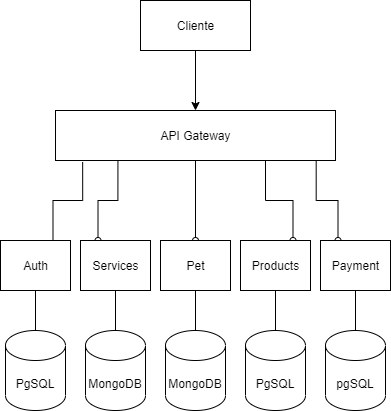

The diagram above was exported from draw.io. Its source (the exported page's mxGraphModel, read from the mxfile embedded in the PNG):
<mxGraphModel dx="731" dy="432" grid="1" gridSize="10" guides="1" tooltips="1" connect="1" arrows="1" fold="1" page="1" pageScale="1" pageWidth="827" pageHeight="1169" math="0" shadow="0">
  <root>
    <mxCell id="0" />
    <mxCell id="1" parent="0" />
    <mxCell id="G2OGiNL7PE2nc2IT084A-12" style="edgeStyle=orthogonalEdgeStyle;rounded=0;orthogonalLoop=1;jettySize=auto;html=1;exitX=0.5;exitY=1;exitDx=0;exitDy=0;entryX=0.5;entryY=0;entryDx=0;entryDy=0;" parent="1" source="G2OGiNL7PE2nc2IT084A-10" target="G2OGiNL7PE2nc2IT084A-11" edge="1">
      <mxGeometry relative="1" as="geometry" />
    </mxCell>
    <mxCell id="G2OGiNL7PE2nc2IT084A-10" value="Cliente" style="html=1;" parent="1" vertex="1">
      <mxGeometry x="340" y="120" width="110" height="50" as="geometry" />
    </mxCell>
    <mxCell id="G2OGiNL7PE2nc2IT084A-11" value="API Gateway" style="html=1;" parent="1" vertex="1">
      <mxGeometry x="255" y="230" width="280" height="50" as="geometry" />
    </mxCell>
    <mxCell id="G2OGiNL7PE2nc2IT084A-25" style="edgeStyle=orthogonalEdgeStyle;rounded=0;orthogonalLoop=1;jettySize=auto;html=1;exitX=0.75;exitY=0;exitDx=0;exitDy=0;entryX=0.097;entryY=1.031;entryDx=0;entryDy=0;entryPerimeter=0;endArrow=none;endFill=0;" parent="1" source="G2OGiNL7PE2nc2IT084A-13" target="G2OGiNL7PE2nc2IT084A-11" edge="1">
      <mxGeometry relative="1" as="geometry" />
    </mxCell>
    <mxCell id="T9MhZmRV4o4NjxMywy7b-3" style="edgeStyle=orthogonalEdgeStyle;rounded=0;orthogonalLoop=1;jettySize=auto;html=1;exitX=0.5;exitY=1;exitDx=0;exitDy=0;entryX=0.5;entryY=0;entryDx=0;entryDy=0;entryPerimeter=0;endArrow=none;endFill=0;" edge="1" parent="1" source="G2OGiNL7PE2nc2IT084A-13" target="T9MhZmRV4o4NjxMywy7b-2">
      <mxGeometry relative="1" as="geometry" />
    </mxCell>
    <mxCell id="G2OGiNL7PE2nc2IT084A-13" value="Auth" style="html=1;" parent="1" vertex="1">
      <mxGeometry x="200" y="360" width="70" height="50" as="geometry" />
    </mxCell>
    <mxCell id="G2OGiNL7PE2nc2IT084A-27" style="edgeStyle=orthogonalEdgeStyle;rounded=0;orthogonalLoop=1;jettySize=auto;html=1;exitX=0.5;exitY=0;exitDx=0;exitDy=0;entryX=0.5;entryY=1;entryDx=0;entryDy=0;endArrow=none;endFill=0;startArrow=oval;startFill=0;" parent="1" source="G2OGiNL7PE2nc2IT084A-20" target="G2OGiNL7PE2nc2IT084A-11" edge="1">
      <mxGeometry relative="1" as="geometry" />
    </mxCell>
    <mxCell id="T9MhZmRV4o4NjxMywy7b-5" style="edgeStyle=orthogonalEdgeStyle;rounded=0;orthogonalLoop=1;jettySize=auto;html=1;exitX=0.5;exitY=1;exitDx=0;exitDy=0;entryX=0.5;entryY=0;entryDx=0;entryDy=0;entryPerimeter=0;endArrow=none;endFill=0;" edge="1" parent="1" source="G2OGiNL7PE2nc2IT084A-20" target="T9MhZmRV4o4NjxMywy7b-4">
      <mxGeometry relative="1" as="geometry" />
    </mxCell>
    <mxCell id="G2OGiNL7PE2nc2IT084A-20" value="Pet" style="html=1;" parent="1" vertex="1">
      <mxGeometry x="360" y="360" width="70" height="50" as="geometry" />
    </mxCell>
    <mxCell id="G2OGiNL7PE2nc2IT084A-28" style="edgeStyle=orthogonalEdgeStyle;rounded=0;orthogonalLoop=1;jettySize=auto;html=1;exitX=0.75;exitY=0;exitDx=0;exitDy=0;entryX=0.75;entryY=1;entryDx=0;entryDy=0;endArrow=none;endFill=0;startArrow=oval;startFill=0;" parent="1" source="G2OGiNL7PE2nc2IT084A-21" target="G2OGiNL7PE2nc2IT084A-11" edge="1">
      <mxGeometry relative="1" as="geometry" />
    </mxCell>
    <mxCell id="T9MhZmRV4o4NjxMywy7b-10" style="edgeStyle=orthogonalEdgeStyle;rounded=0;orthogonalLoop=1;jettySize=auto;html=1;exitX=0.5;exitY=1;exitDx=0;exitDy=0;entryX=0.5;entryY=0;entryDx=0;entryDy=0;entryPerimeter=0;endArrow=none;endFill=0;" edge="1" parent="1" source="G2OGiNL7PE2nc2IT084A-21" target="T9MhZmRV4o4NjxMywy7b-9">
      <mxGeometry relative="1" as="geometry" />
    </mxCell>
    <mxCell id="G2OGiNL7PE2nc2IT084A-21" value="Products" style="html=1;" parent="1" vertex="1">
      <mxGeometry x="440" y="360" width="70" height="50" as="geometry" />
    </mxCell>
    <mxCell id="G2OGiNL7PE2nc2IT084A-30" style="edgeStyle=orthogonalEdgeStyle;rounded=0;orthogonalLoop=1;jettySize=auto;html=1;exitX=0.25;exitY=0;exitDx=0;exitDy=0;entryX=0.931;entryY=0.997;entryDx=0;entryDy=0;entryPerimeter=0;endArrow=none;endFill=0;startArrow=oval;startFill=0;" parent="1" source="G2OGiNL7PE2nc2IT084A-22" target="G2OGiNL7PE2nc2IT084A-11" edge="1">
      <mxGeometry relative="1" as="geometry" />
    </mxCell>
    <mxCell id="T9MhZmRV4o4NjxMywy7b-13" style="edgeStyle=orthogonalEdgeStyle;rounded=0;orthogonalLoop=1;jettySize=auto;html=1;exitX=0.5;exitY=1;exitDx=0;exitDy=0;entryX=0.5;entryY=0;entryDx=0;entryDy=0;entryPerimeter=0;endArrow=none;endFill=0;" edge="1" parent="1" source="G2OGiNL7PE2nc2IT084A-22" target="T9MhZmRV4o4NjxMywy7b-12">
      <mxGeometry relative="1" as="geometry" />
    </mxCell>
    <mxCell id="G2OGiNL7PE2nc2IT084A-22" value="Payment" style="html=1;" parent="1" vertex="1">
      <mxGeometry x="520" y="360" width="70" height="50" as="geometry" />
    </mxCell>
    <mxCell id="G2OGiNL7PE2nc2IT084A-26" style="edgeStyle=orthogonalEdgeStyle;rounded=0;orthogonalLoop=1;jettySize=auto;html=1;exitX=0.25;exitY=0;exitDx=0;exitDy=0;entryX=0.223;entryY=1.011;entryDx=0;entryDy=0;entryPerimeter=0;endArrow=none;endFill=0;startArrow=oval;startFill=0;" parent="1" source="G2OGiNL7PE2nc2IT084A-23" target="G2OGiNL7PE2nc2IT084A-11" edge="1">
      <mxGeometry relative="1" as="geometry" />
    </mxCell>
    <mxCell id="T9MhZmRV4o4NjxMywy7b-7" style="edgeStyle=orthogonalEdgeStyle;rounded=0;orthogonalLoop=1;jettySize=auto;html=1;exitX=0.5;exitY=1;exitDx=0;exitDy=0;entryX=0.5;entryY=0;entryDx=0;entryDy=0;entryPerimeter=0;endArrow=none;endFill=0;" edge="1" parent="1" source="G2OGiNL7PE2nc2IT084A-23" target="T9MhZmRV4o4NjxMywy7b-6">
      <mxGeometry relative="1" as="geometry" />
    </mxCell>
    <mxCell id="G2OGiNL7PE2nc2IT084A-23" value="Services" style="html=1;" parent="1" vertex="1">
      <mxGeometry x="280" y="360" width="70" height="50" as="geometry" />
    </mxCell>
    <mxCell id="T9MhZmRV4o4NjxMywy7b-2" value="PgSQL" style="shape=cylinder3;whiteSpace=wrap;html=1;boundedLbl=1;backgroundOutline=1;size=15;" vertex="1" parent="1">
      <mxGeometry x="205" y="450" width="60" height="80" as="geometry" />
    </mxCell>
    <mxCell id="T9MhZmRV4o4NjxMywy7b-4" value="MongoDB" style="shape=cylinder3;whiteSpace=wrap;html=1;boundedLbl=1;backgroundOutline=1;size=15;" vertex="1" parent="1">
      <mxGeometry x="365" y="450" width="60" height="80" as="geometry" />
    </mxCell>
    <mxCell id="T9MhZmRV4o4NjxMywy7b-6" value="MongoDB" style="shape=cylinder3;whiteSpace=wrap;html=1;boundedLbl=1;backgroundOutline=1;size=15;" vertex="1" parent="1">
      <mxGeometry x="285" y="450" width="60" height="80" as="geometry" />
    </mxCell>
    <mxCell id="T9MhZmRV4o4NjxMywy7b-9" value="PgSQL" style="shape=cylinder3;whiteSpace=wrap;html=1;boundedLbl=1;backgroundOutline=1;size=15;" vertex="1" parent="1">
      <mxGeometry x="445" y="450" width="60" height="80" as="geometry" />
    </mxCell>
    <mxCell id="T9MhZmRV4o4NjxMywy7b-12" value="pgSQL" style="shape=cylinder3;whiteSpace=wrap;html=1;boundedLbl=1;backgroundOutline=1;size=15;" vertex="1" parent="1">
      <mxGeometry x="525" y="450" width="60" height="80" as="geometry" />
    </mxCell>
  </root>
</mxGraphModel>